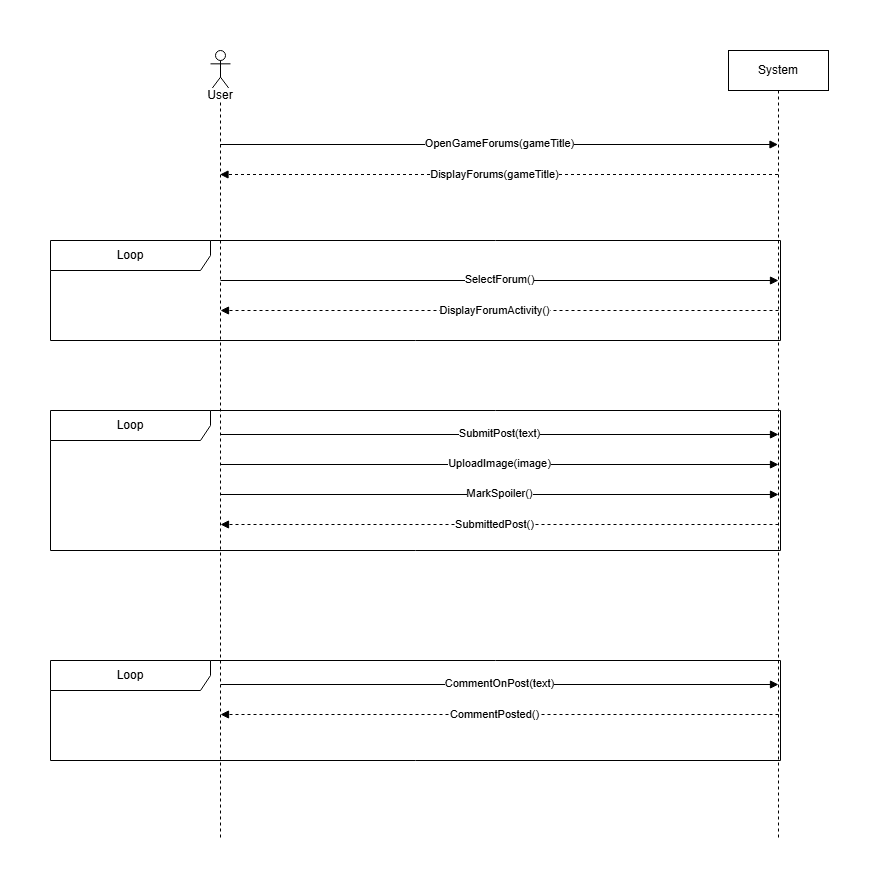

The diagram above was exported from draw.io. Its source (the exported page's mxGraphModel, read from the mxfile embedded in the PNG):
<mxGraphModel dx="1532" dy="918" grid="1" gridSize="10" guides="1" tooltips="1" connect="1" arrows="1" fold="1" page="1" pageScale="1" pageWidth="1200" pageHeight="1600" math="0" shadow="0">
  <root>
    <mxCell id="0" />
    <mxCell id="1" parent="0" />
    <mxCell id="lqE9HH44OuNxm3Mvvjcq-1" parent="1" style="shape=umlLifeline;perimeter=lifelinePerimeter;whiteSpace=wrap;html=1;container=1;dropTarget=0;collapsible=0;recursiveResize=0;outlineConnect=0;portConstraint=eastwest;newEdgeStyle={&quot;curved&quot;:0,&quot;rounded&quot;:0};" value="System" vertex="1">
      <mxGeometry height="790" width="100" x="1118" y="130" as="geometry" />
    </mxCell>
    <mxCell id="lqE9HH44OuNxm3Mvvjcq-2" parent="1" style="shape=umlLifeline;perimeter=lifelinePerimeter;whiteSpace=wrap;html=1;container=1;dropTarget=0;collapsible=0;recursiveResize=0;outlineConnect=0;portConstraint=eastwest;newEdgeStyle={&quot;curved&quot;:0,&quot;rounded&quot;:0};participant=umlActor;size=40;" value="" vertex="1">
      <mxGeometry height="790" width="20" x="600" y="130" as="geometry" />
    </mxCell>
    <mxCell id="lqE9HH44OuNxm3Mvvjcq-3" parent="1" style="text;html=1;whiteSpace=wrap;strokeColor=none;fillColor=none;align=center;verticalAlign=middle;rounded=0;" value="&lt;span style=&quot;background-color: light-dark(#ffffff, var(--ge-dark-color, #121212));&quot;&gt;User&lt;/span&gt;" vertex="1">
      <mxGeometry height="30" width="60" x="580" y="160" as="geometry" />
    </mxCell>
    <mxCell id="lqE9HH44OuNxm3Mvvjcq-7" edge="1" parent="1" style="html=1;verticalAlign=bottom;labelBackgroundColor=none;endArrow=block;endFill=1;rounded=0;" value="">
      <mxGeometry relative="1" width="160" as="geometry">
        <mxPoint x="609.5" y="224" as="sourcePoint" />
        <mxPoint x="1167.5" y="224" as="targetPoint" />
      </mxGeometry>
    </mxCell>
    <mxCell id="lqE9HH44OuNxm3Mvvjcq-8" connectable="0" parent="lqE9HH44OuNxm3Mvvjcq-7" style="edgeLabel;html=1;align=center;verticalAlign=middle;resizable=0;points=[];" value="OpenGameForums(gameTitle)" vertex="1">
      <mxGeometry relative="1" x="-0.0054" y="2" as="geometry">
        <mxPoint x="1" as="offset" />
      </mxGeometry>
    </mxCell>
    <mxCell id="lqE9HH44OuNxm3Mvvjcq-9" edge="1" parent="1" style="html=1;verticalAlign=bottom;labelBackgroundColor=none;endArrow=block;endFill=1;dashed=1;rounded=0;" value="">
      <mxGeometry relative="1" width="160" as="geometry">
        <mxPoint x="1167.5" y="254" as="sourcePoint" />
        <mxPoint x="609.5" y="254" as="targetPoint" />
      </mxGeometry>
    </mxCell>
    <mxCell id="lqE9HH44OuNxm3Mvvjcq-10" connectable="0" parent="lqE9HH44OuNxm3Mvvjcq-9" style="edgeLabel;html=1;align=center;verticalAlign=middle;resizable=0;points=[];" value="DisplayForums(gameTitle)" vertex="1">
      <mxGeometry relative="1" x="0.0197" y="-1" as="geometry">
        <mxPoint as="offset" />
      </mxGeometry>
    </mxCell>
    <mxCell id="lqE9HH44OuNxm3Mvvjcq-11" edge="1" parent="1" style="html=1;verticalAlign=bottom;labelBackgroundColor=none;endArrow=block;endFill=1;rounded=0;" value="">
      <mxGeometry relative="1" width="160" as="geometry">
        <mxPoint x="610" y="360" as="sourcePoint" />
        <mxPoint x="1168" y="360" as="targetPoint" />
      </mxGeometry>
    </mxCell>
    <mxCell id="lqE9HH44OuNxm3Mvvjcq-12" connectable="0" parent="lqE9HH44OuNxm3Mvvjcq-11" style="edgeLabel;html=1;align=center;verticalAlign=middle;resizable=0;points=[];" value="SelectForum()" vertex="1">
      <mxGeometry relative="1" x="-0.0054" y="2" as="geometry">
        <mxPoint x="1" as="offset" />
      </mxGeometry>
    </mxCell>
    <mxCell id="lqE9HH44OuNxm3Mvvjcq-13" edge="1" parent="1" style="html=1;verticalAlign=bottom;labelBackgroundColor=none;endArrow=block;endFill=1;dashed=1;rounded=0;" value="">
      <mxGeometry relative="1" width="160" as="geometry">
        <mxPoint x="1168" y="390" as="sourcePoint" />
        <mxPoint x="610" y="390" as="targetPoint" />
      </mxGeometry>
    </mxCell>
    <mxCell id="lqE9HH44OuNxm3Mvvjcq-14" connectable="0" parent="lqE9HH44OuNxm3Mvvjcq-13" style="edgeLabel;html=1;align=center;verticalAlign=middle;resizable=0;points=[];" value="DisplayForumActivity()" vertex="1">
      <mxGeometry relative="1" x="0.0197" y="-1" as="geometry">
        <mxPoint as="offset" />
      </mxGeometry>
    </mxCell>
    <mxCell id="lqE9HH44OuNxm3Mvvjcq-15" edge="1" parent="1" style="html=1;verticalAlign=bottom;labelBackgroundColor=none;endArrow=block;endFill=1;rounded=0;" value="">
      <mxGeometry relative="1" width="160" as="geometry">
        <mxPoint x="610" y="514" as="sourcePoint" />
        <mxPoint x="1168" y="514" as="targetPoint" />
      </mxGeometry>
    </mxCell>
    <mxCell id="lqE9HH44OuNxm3Mvvjcq-16" connectable="0" parent="lqE9HH44OuNxm3Mvvjcq-15" style="edgeLabel;html=1;align=center;verticalAlign=middle;resizable=0;points=[];" value="SubmitPost(text)" vertex="1">
      <mxGeometry relative="1" x="-0.0054" y="2" as="geometry">
        <mxPoint x="1" as="offset" />
      </mxGeometry>
    </mxCell>
    <mxCell id="lqE9HH44OuNxm3Mvvjcq-17" edge="1" parent="1" style="html=1;verticalAlign=bottom;labelBackgroundColor=none;endArrow=block;endFill=1;rounded=0;" value="">
      <mxGeometry relative="1" width="160" as="geometry">
        <mxPoint x="610" y="544" as="sourcePoint" />
        <mxPoint x="1168" y="544" as="targetPoint" />
      </mxGeometry>
    </mxCell>
    <mxCell id="lqE9HH44OuNxm3Mvvjcq-18" connectable="0" parent="lqE9HH44OuNxm3Mvvjcq-17" style="edgeLabel;html=1;align=center;verticalAlign=middle;resizable=0;points=[];" value="UploadImage(image)" vertex="1">
      <mxGeometry relative="1" x="-0.0054" y="2" as="geometry">
        <mxPoint x="1" as="offset" />
      </mxGeometry>
    </mxCell>
    <mxCell id="lqE9HH44OuNxm3Mvvjcq-19" edge="1" parent="1" style="html=1;verticalAlign=bottom;labelBackgroundColor=none;endArrow=block;endFill=1;rounded=0;" value="">
      <mxGeometry relative="1" width="160" as="geometry">
        <mxPoint x="610" y="574" as="sourcePoint" />
        <mxPoint x="1168" y="574" as="targetPoint" />
      </mxGeometry>
    </mxCell>
    <mxCell id="lqE9HH44OuNxm3Mvvjcq-20" connectable="0" parent="lqE9HH44OuNxm3Mvvjcq-19" style="edgeLabel;html=1;align=center;verticalAlign=middle;resizable=0;points=[];" value="MarkSpoiler()" vertex="1">
      <mxGeometry relative="1" x="-0.0054" y="2" as="geometry">
        <mxPoint x="1" as="offset" />
      </mxGeometry>
    </mxCell>
    <mxCell id="lqE9HH44OuNxm3Mvvjcq-21" edge="1" parent="1" style="html=1;verticalAlign=bottom;labelBackgroundColor=none;endArrow=block;endFill=1;rounded=0;" value="">
      <mxGeometry relative="1" width="160" as="geometry">
        <mxPoint x="610" y="764" as="sourcePoint" />
        <mxPoint x="1168" y="764" as="targetPoint" />
      </mxGeometry>
    </mxCell>
    <mxCell id="lqE9HH44OuNxm3Mvvjcq-22" connectable="0" parent="lqE9HH44OuNxm3Mvvjcq-21" style="edgeLabel;html=1;align=center;verticalAlign=middle;resizable=0;points=[];" value="CommentOnPost(text)" vertex="1">
      <mxGeometry relative="1" x="-0.0054" y="2" as="geometry">
        <mxPoint x="1" as="offset" />
      </mxGeometry>
    </mxCell>
    <mxCell id="lqE9HH44OuNxm3Mvvjcq-23" edge="1" parent="1" style="html=1;verticalAlign=bottom;labelBackgroundColor=none;endArrow=block;endFill=1;dashed=1;rounded=0;" value="">
      <mxGeometry relative="1" width="160" as="geometry">
        <mxPoint x="1168" y="604" as="sourcePoint" />
        <mxPoint x="610" y="604" as="targetPoint" />
      </mxGeometry>
    </mxCell>
    <mxCell id="lqE9HH44OuNxm3Mvvjcq-24" connectable="0" parent="lqE9HH44OuNxm3Mvvjcq-23" style="edgeLabel;html=1;align=center;verticalAlign=middle;resizable=0;points=[];" value="SubmittedPost()&lt;span style=&quot;color: rgba(0, 0, 0, 0); font-family: monospace; font-size: 0px; text-align: start; background-color: rgb(27, 29, 30);&quot;&gt;%3CmxGraphModel%3E%3Croot%3E%3CmxCell%20id%3D%220%22%2F%3E%3CmxCell%20id%3D%221%22%20parent%3D%220%22%2F%3E%3CmxCell%20id%3D%222%22%20edge%3D%221%22%20parent%3D%221%22%20style%3D%22html%3D1%3BverticalAlign%3Dbottom%3BlabelBackgroundColor%3Dnone%3BendArrow%3Dblock%3BendFill%3D1%3Bdashed%3D1%3Brounded%3D0%3B%22%20value%3D%22%22%3E%3CmxGeometry%20relative%3D%221%22%20width%3D%22160%22%20as%3D%22geometry%22%3E%3CmxPoint%20x%3D%221168%22%20y%3D%22390%22%20as%3D%22sourcePoint%22%2F%3E%3CmxPoint%20x%3D%22610%22%20y%3D%22390%22%20as%3D%22targetPoint%22%2F%3E%3C%2FmxGeometry%3E%3C%2FmxCell%3E%3CmxCell%20id%3D%223%22%20connectable%3D%220%22%20parent%3D%222%22%20style%3D%22edgeLabel%3Bhtml%3D1%3Balign%3Dcenter%3BverticalAlign%3Dmiddle%3Bresizable%3D0%3Bpoints%3D%5B%5D%3B%22%20value%3D%22DisplayForumActivity()%22%20vertex%3D%221%22%3E%3CmxGeometry%20relative%3D%221%22%20x%3D%220.0197%22%20y%3D%22-1%22%20as%3D%22geometry%22%3E%3CmxPoint%20as%3D%22offset%22%2F%3E%3C%2FmxGeometry%3E%3C%2FmxCell%3E%3C%2Froot%3E%3C%2FmxGraphModel%3E&lt;/span&gt;" vertex="1">
      <mxGeometry relative="1" x="0.0197" y="-1" as="geometry">
        <mxPoint as="offset" />
      </mxGeometry>
    </mxCell>
    <mxCell id="lqE9HH44OuNxm3Mvvjcq-25" edge="1" parent="1" style="html=1;verticalAlign=bottom;labelBackgroundColor=none;endArrow=block;endFill=1;dashed=1;rounded=0;" value="">
      <mxGeometry relative="1" width="160" as="geometry">
        <mxPoint x="1168" y="794" as="sourcePoint" />
        <mxPoint x="610" y="794" as="targetPoint" />
      </mxGeometry>
    </mxCell>
    <mxCell id="lqE9HH44OuNxm3Mvvjcq-26" connectable="0" parent="lqE9HH44OuNxm3Mvvjcq-25" style="edgeLabel;html=1;align=center;verticalAlign=middle;resizable=0;points=[];" value="CommentPosted()" vertex="1">
      <mxGeometry relative="1" x="0.0197" y="-1" as="geometry">
        <mxPoint as="offset" />
      </mxGeometry>
    </mxCell>
    <mxCell id="lqE9HH44OuNxm3Mvvjcq-27" parent="1" style="shape=umlFrame;whiteSpace=wrap;html=1;pointerEvents=0;recursiveResize=0;container=1;collapsible=0;width=160;" value="Loop" vertex="1">
      <mxGeometry height="100" width="730" x="440" y="320" as="geometry" />
    </mxCell>
    <mxCell id="lqE9HH44OuNxm3Mvvjcq-28" parent="1" style="shape=umlFrame;whiteSpace=wrap;html=1;pointerEvents=0;recursiveResize=0;container=1;collapsible=0;width=160;" value="Loop" vertex="1">
      <mxGeometry height="140" width="730" x="440" y="490" as="geometry" />
    </mxCell>
    <mxCell id="lqE9HH44OuNxm3Mvvjcq-29" parent="1" style="shape=umlFrame;whiteSpace=wrap;html=1;pointerEvents=0;recursiveResize=0;container=1;collapsible=0;width=160;" value="Loop" vertex="1">
      <mxGeometry height="100" width="730" x="440" y="740" as="geometry" />
    </mxCell>
  </root>
</mxGraphModel>